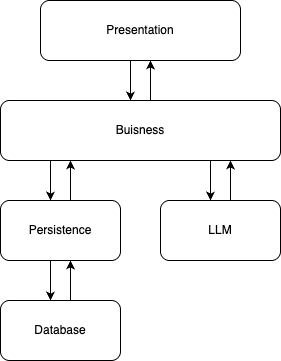

The diagram above was exported from draw.io. Its source (the exported page's mxGraphModel, read from the mxfile embedded in the PNG):
<mxGraphModel dx="1194" dy="639" grid="1" gridSize="10" guides="1" tooltips="1" connect="1" arrows="1" fold="1" page="1" pageScale="1" pageWidth="2000" pageHeight="2000" math="0" shadow="0">
  <root>
    <mxCell id="0" />
    <mxCell id="1" parent="0" />
    <mxCell id="M6fCZYizVymTsNK8Lu8W-1" style="edgeStyle=orthogonalEdgeStyle;rounded=0;orthogonalLoop=1;jettySize=auto;html=1;" parent="1" source="M6fCZYizVymTsNK8Lu8W-2" target="M6fCZYizVymTsNK8Lu8W-6" edge="1">
      <mxGeometry relative="1" as="geometry">
        <Array as="points">
          <mxPoint x="990" y="620" />
          <mxPoint x="990" y="620" />
        </Array>
      </mxGeometry>
    </mxCell>
    <mxCell id="M6fCZYizVymTsNK8Lu8W-2" value="Presentation" style="rounded=1;whiteSpace=wrap;html=1;" parent="1" vertex="1">
      <mxGeometry x="900" y="540" width="200" height="60" as="geometry" />
    </mxCell>
    <mxCell id="M6fCZYizVymTsNK8Lu8W-3" style="edgeStyle=orthogonalEdgeStyle;rounded=0;orthogonalLoop=1;jettySize=auto;html=1;" parent="1" source="M6fCZYizVymTsNK8Lu8W-6" target="M6fCZYizVymTsNK8Lu8W-2" edge="1">
      <mxGeometry relative="1" as="geometry">
        <Array as="points">
          <mxPoint x="1010" y="620" />
          <mxPoint x="1010" y="620" />
        </Array>
      </mxGeometry>
    </mxCell>
    <mxCell id="M6fCZYizVymTsNK8Lu8W-4" style="edgeStyle=orthogonalEdgeStyle;rounded=0;orthogonalLoop=1;jettySize=auto;html=1;" parent="1" source="M6fCZYizVymTsNK8Lu8W-6" target="M6fCZYizVymTsNK8Lu8W-9" edge="1">
      <mxGeometry relative="1" as="geometry">
        <Array as="points">
          <mxPoint x="910" y="720" />
          <mxPoint x="910" y="720" />
        </Array>
      </mxGeometry>
    </mxCell>
    <mxCell id="M6fCZYizVymTsNK8Lu8W-5" style="edgeStyle=orthogonalEdgeStyle;rounded=0;orthogonalLoop=1;jettySize=auto;html=1;" parent="1" source="M6fCZYizVymTsNK8Lu8W-6" target="M6fCZYizVymTsNK8Lu8W-11" edge="1">
      <mxGeometry relative="1" as="geometry">
        <Array as="points">
          <mxPoint x="1070" y="720" />
          <mxPoint x="1070" y="720" />
        </Array>
      </mxGeometry>
    </mxCell>
    <mxCell id="M6fCZYizVymTsNK8Lu8W-6" value="Buisness" style="rounded=1;whiteSpace=wrap;html=1;" parent="1" vertex="1">
      <mxGeometry x="860" y="640" width="280" height="60" as="geometry" />
    </mxCell>
    <mxCell id="M6fCZYizVymTsNK8Lu8W-7" style="edgeStyle=orthogonalEdgeStyle;rounded=0;orthogonalLoop=1;jettySize=auto;html=1;" parent="1" source="M6fCZYizVymTsNK8Lu8W-9" target="M6fCZYizVymTsNK8Lu8W-6" edge="1">
      <mxGeometry relative="1" as="geometry">
        <Array as="points">
          <mxPoint x="930" y="730" />
          <mxPoint x="930" y="730" />
        </Array>
      </mxGeometry>
    </mxCell>
    <mxCell id="M6fCZYizVymTsNK8Lu8W-8" style="edgeStyle=orthogonalEdgeStyle;rounded=0;orthogonalLoop=1;jettySize=auto;html=1;" parent="1" source="M6fCZYizVymTsNK8Lu8W-9" target="M6fCZYizVymTsNK8Lu8W-13" edge="1">
      <mxGeometry relative="1" as="geometry">
        <Array as="points">
          <mxPoint x="910" y="820" />
          <mxPoint x="910" y="820" />
        </Array>
      </mxGeometry>
    </mxCell>
    <mxCell id="M6fCZYizVymTsNK8Lu8W-9" value="Persistence" style="rounded=1;whiteSpace=wrap;html=1;" parent="1" vertex="1">
      <mxGeometry x="860" y="740" width="120" height="60" as="geometry" />
    </mxCell>
    <mxCell id="M6fCZYizVymTsNK8Lu8W-10" style="edgeStyle=orthogonalEdgeStyle;rounded=0;orthogonalLoop=1;jettySize=auto;html=1;" parent="1" source="M6fCZYizVymTsNK8Lu8W-11" target="M6fCZYizVymTsNK8Lu8W-6" edge="1">
      <mxGeometry relative="1" as="geometry">
        <Array as="points">
          <mxPoint x="1090" y="720" />
          <mxPoint x="1090" y="720" />
        </Array>
      </mxGeometry>
    </mxCell>
    <mxCell id="M6fCZYizVymTsNK8Lu8W-11" value="LLM" style="rounded=1;whiteSpace=wrap;html=1;" parent="1" vertex="1">
      <mxGeometry x="1020" y="740" width="120" height="60" as="geometry" />
    </mxCell>
    <mxCell id="M6fCZYizVymTsNK8Lu8W-12" style="edgeStyle=orthogonalEdgeStyle;rounded=0;orthogonalLoop=1;jettySize=auto;html=1;" parent="1" source="M6fCZYizVymTsNK8Lu8W-13" target="M6fCZYizVymTsNK8Lu8W-9" edge="1">
      <mxGeometry relative="1" as="geometry">
        <Array as="points">
          <mxPoint x="930" y="810" />
          <mxPoint x="930" y="810" />
        </Array>
      </mxGeometry>
    </mxCell>
    <mxCell id="M6fCZYizVymTsNK8Lu8W-13" value="Database" style="rounded=1;whiteSpace=wrap;html=1;" parent="1" vertex="1">
      <mxGeometry x="860" y="840" width="120" height="60" as="geometry" />
    </mxCell>
  </root>
</mxGraphModel>